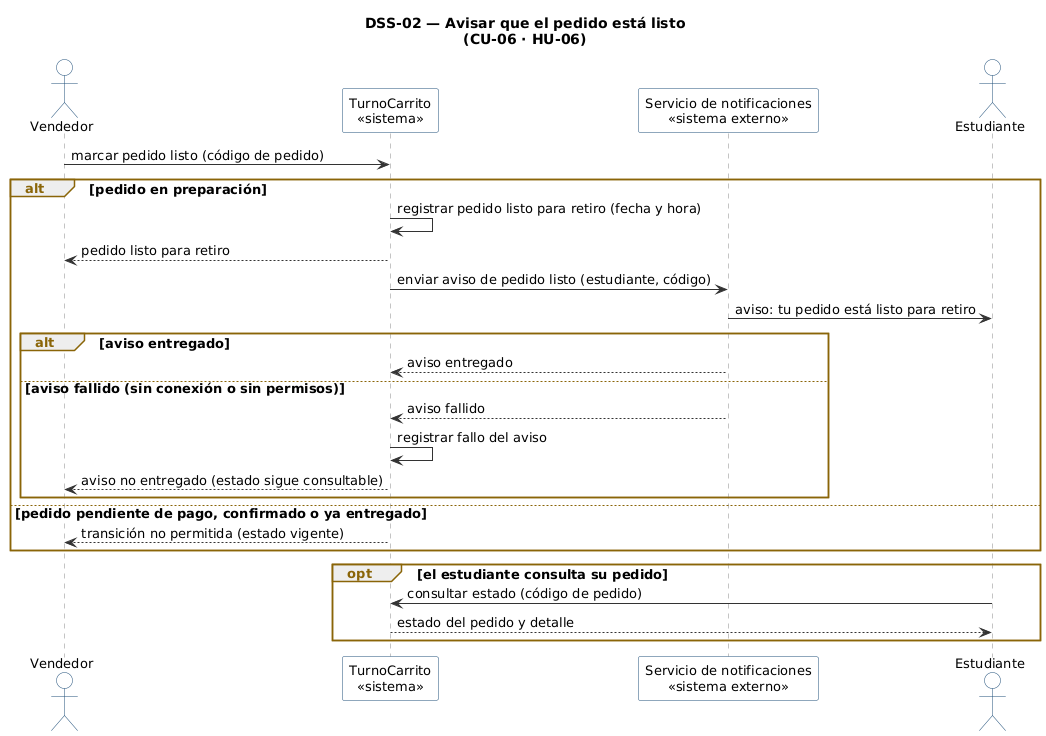

The diagram above was rendered by PlantUML. Its source (embedded in the PNG):
@startuml dss-02
skinparam defaultFontName DejaVu Sans
skinparam defaultFontSize 13
skinparam shadowing false
skinparam ArrowColor #333333
skinparam SequenceLifeLineBorderColor #888888
skinparam ParticipantBorderColor #1f4e79
skinparam ParticipantBackgroundColor #ffffff
skinparam ActorBorderColor #1f4e79
skinparam ActorBackgroundColor #ffffff
skinparam SequenceGroupBorderColor #8a6508
skinparam SequenceGroupHeaderFontColor #8a6508
skinparam NoteBorderColor #999999
skinparam NoteBackgroundColor #fffdf3
skinparam StateBorderColor #1f4e79
skinparam StateBackgroundColor #ffffff
skinparam StateStartColor #3a7d1f
skinparam StateEndColor #a33122
title DSS-02 — Avisar que el pedido está listo\n(CU-06 · HU-06)

actor "Vendedor" as VEN
participant "TurnoCarrito\n<<sistema>>" as SIS
participant "Servicio de notificaciones\n<<sistema externo>>" as NOT
actor "Estudiante" as EST

VEN -> SIS : marcar pedido listo (código de pedido)

alt pedido en preparación
  SIS -> SIS : registrar pedido listo para retiro (fecha y hora)
  SIS --> VEN : pedido listo para retiro
  SIS -> NOT : enviar aviso de pedido listo (estudiante, código)
  NOT -> EST : aviso: tu pedido está listo para retiro

  alt aviso entregado
    NOT --> SIS : aviso entregado
  else aviso fallido (sin conexión o sin permisos)
    NOT --> SIS : aviso fallido
    SIS -> SIS : registrar fallo del aviso
    SIS --> VEN : aviso no entregado (estado sigue consultable)
  end

else pedido pendiente de pago, confirmado o ya entregado
  SIS --> VEN : transición no permitida (estado vigente)
end

opt el estudiante consulta su pedido
  EST -> SIS : consultar estado (código de pedido)
  SIS --> EST : estado del pedido y detalle
end
@enduml